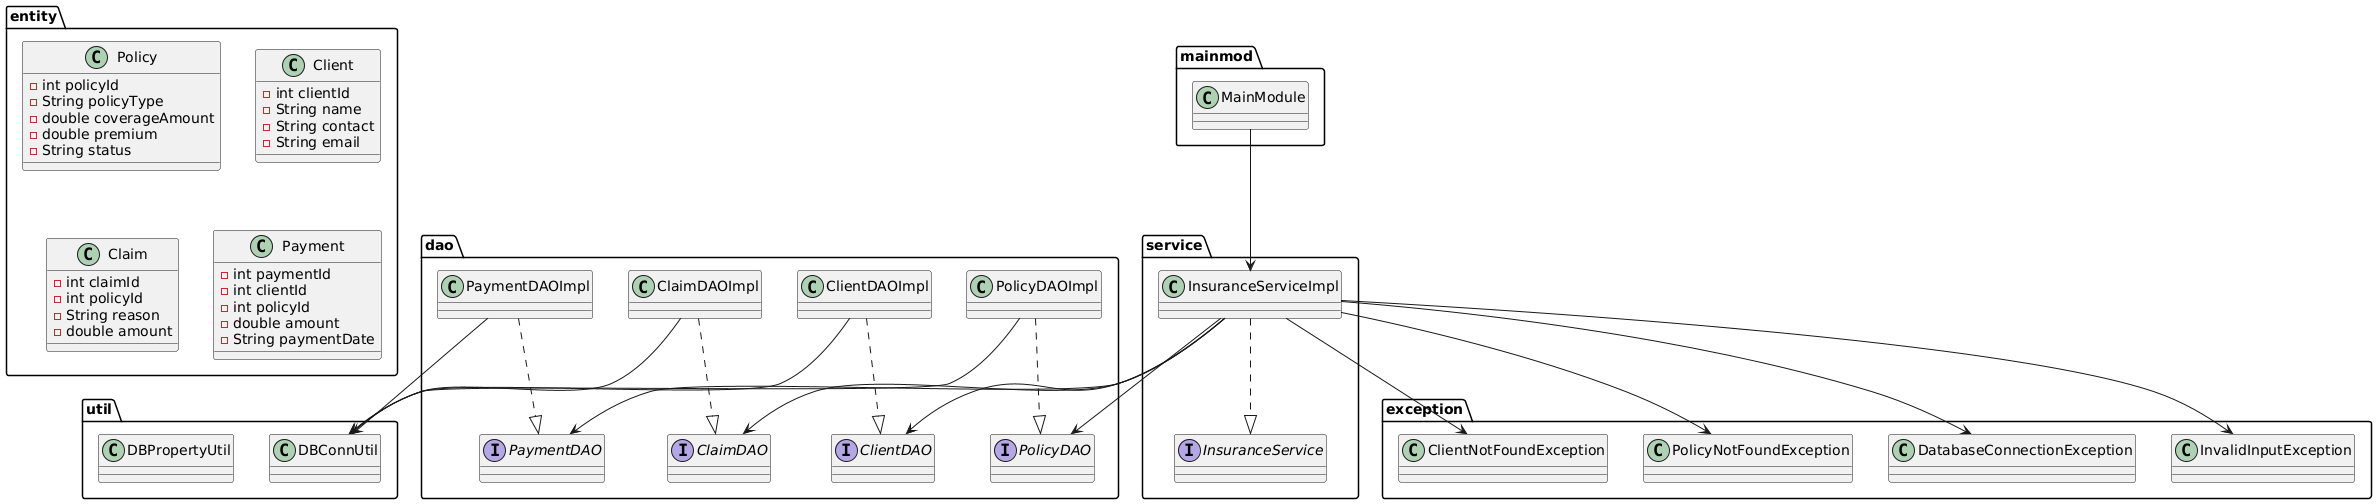

The diagram above was rendered by PlantUML. Its source (embedded in the PNG):
@startuml
' ===== Packages =====
package "entity" {
    class Policy {
        - int policyId
        - String policyType
        - double coverageAmount
        - double premium
        - String status
    }

    class Client {
        - int clientId
        - String name
        - String contact
        - String email
    }

    class Claim {
        - int claimId
        - int policyId
        - String reason
        - double amount
    }

    class Payment {
        - int paymentId
        - int clientId
        - int policyId
        - double amount
        - String paymentDate
    }
}

package "dao" {
    interface PolicyDAO
    class PolicyDAOImpl
    PolicyDAOImpl ..|> PolicyDAO

    interface ClientDAO
    class ClientDAOImpl
    ClientDAOImpl ..|> ClientDAO

    interface ClaimDAO
    class ClaimDAOImpl
    ClaimDAOImpl ..|> ClaimDAO

    interface PaymentDAO
    class PaymentDAOImpl
    PaymentDAOImpl ..|> PaymentDAO
}

package "service" {
    interface InsuranceService
    class InsuranceServiceImpl
    InsuranceServiceImpl ..|> InsuranceService
}

package "util" {
    class DBConnUtil
    class DBPropertyUtil
}

package "exception" {
    class PolicyNotFoundException
    class ClientNotFoundException
    class InvalidInputException
    class DatabaseConnectionException
}

package "mainmod" {
    class MainModule
}

' ===== Relationships =====
MainModule --> InsuranceServiceImpl
InsuranceServiceImpl --> PolicyDAO
InsuranceServiceImpl --> ClientDAO
InsuranceServiceImpl --> ClaimDAO
InsuranceServiceImpl --> PaymentDAO

PolicyDAOImpl --> DBConnUtil
ClientDAOImpl --> DBConnUtil
ClaimDAOImpl --> DBConnUtil
PaymentDAOImpl --> DBConnUtil

InsuranceServiceImpl --> PolicyNotFoundException
InsuranceServiceImpl --> ClientNotFoundException
InsuranceServiceImpl --> InvalidInputException
InsuranceServiceImpl --> DatabaseConnectionException
@enduml